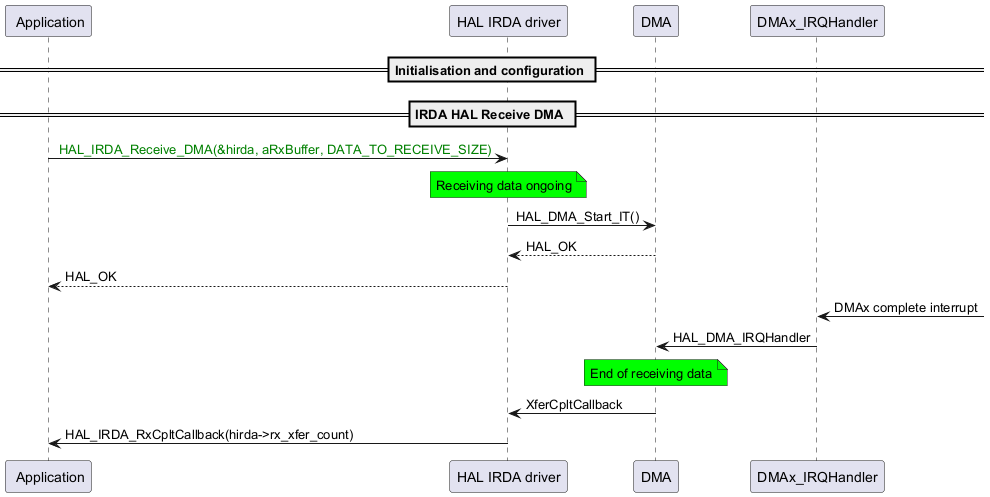

The diagram above was rendered by PlantUML. Its source (embedded in the PNG):
@startuml
participant " Application" as p1
participant "HAL IRDA driver" as p2
participant "DMA" as p3
participant "DMAx_IRQHandler" as p4

== Initialisation and configuration ==
== IRDA HAL Receive DMA ==
p1->p2: <color: green> HAL_IRDA_Receive_DMA(&hirda, aRxBuffer, DATA_TO_RECEIVE_SIZE)
note over p2 #00FF00
Receiving data ongoing
end note
p2->p3: HAL_DMA_Start_IT()
p3-->p2: HAL_OK
p2-->p1: HAL_OK

p4<-: DMAx complete interrupt
p4->p3: HAL_DMA_IRQHandler
note over p3 #00FF00
End of receiving data
end note
p3->p2: XferCpltCallback
p2->p1: HAL_IRDA_RxCpltCallback(hirda->rx_xfer_count)
@enduml